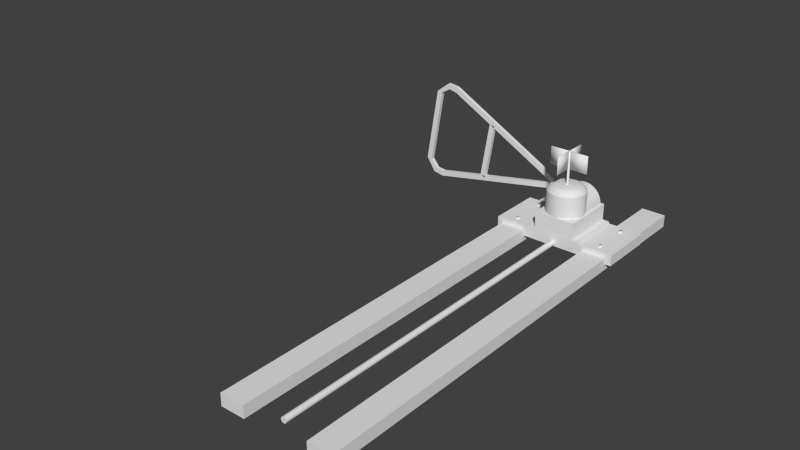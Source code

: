 # Source: Cannonball_Switch_1.blend  (saved by Blender 2.76.0; exported with 4.5.12 LTS)
import bpy
from mathutils import Matrix  # noqa: F401  (used for matrix-valued properties, if any)

bpy.ops.wm.read_factory_settings(use_empty=True)
scene = bpy.context.scene
scene.name = 'Scene'

# ---- collections
col_collection_1 = bpy.data.collections.new('Collection 1'); scene.collection.children.link(col_collection_1)

# ---- world
world_world = bpy.data.worlds.new('World'); scene.world = world_world
world_world.color = (0.05088, 0.05088, 0.05088)
world_world.use_sun_shadow = False
world_world.sun_shadow_jitter_overblur = 0.0
world_world.cycles.sampling_method = 'MANUAL'
world_world.cycles.sample_map_resolution = 256

# ---- meshes
me_cylinder = bpy.data.meshes.new('Cylinder')
me_cylinder.from_pydata([(-0.463, 0.22, 0.1075), (-0.463, 0.22, 0.1225), (-0.4481, 0.2125, 0.1075), (-0.4481, 0.2125, 0.1225), (-0.4481, 0.1675, 0.1075), (-0.4481, 0.1675, 0.1225), (-0.463, 0.16, 0.1075), (-0.463, 0.16, 0.1225), (-0.4779, 0.1675, 0.1075), (-0.4779, 0.1675, 0.1225), (-0.4779, 0.2125, 0.1075), (-0.4779, 0.2125, 0.1225), (0.463, 0.22, 0.1075), (0.463, 0.22, 0.1225), (0.4481, 0.2125, 0.1075), (0.4481, 0.2125, 0.1225), (0.4481, 0.1675, 0.1075), (0.4481, 0.1675, 0.1225), (0.463, 0.16, 0.1075), (0.463, 0.16, 0.1225), (0.4779, 0.1675, 0.1075), (0.4779, 0.1675, 0.1225), (0.4779, 0.2125, 0.1075), (0.4779, 0.2125, 0.1225), (-0.463, -0.22, 0.1075), (-0.463, -0.22, 0.1225), (-0.4481, -0.2125, 0.1075), (-0.4481, -0.2125, 0.1225), (-0.4481, -0.1675, 0.1075), (-0.4481, -0.1675, 0.1225), (-0.463, -0.16, 0.1075), (-0.463, -0.16, 0.1225), (-0.4779, -0.1675, 0.1075), (-0.4779, -0.1675, 0.1225), (-0.4779, -0.2125, 0.1075), (-0.4779, -0.2125, 0.1225), (0.463, -0.22, 0.1075), (0.463, -0.22, 0.1225), (0.4481, -0.2125, 0.1075), (0.4481, -0.2125, 0.1225), (0.4481, -0.1675, 0.1075), (0.4481, -0.1675, 0.1225), (0.463, -0.16, 0.1075), (0.463, -0.16, 0.1225), (0.4779, -0.1675, 0.1075), (0.4779, -0.1675, 0.1225), (0.4779, -0.2125, 0.1075), (0.4779, -0.2125, 0.1225)], [], [(0, 1, 3, 2), (2, 3, 5, 4), (4, 5, 7, 6), (6, 7, 9, 8), (3, 1, 11, 9, 7, 5), (10, 11, 1, 0), (8, 9, 11, 10), (12, 14, 15, 13), (14, 16, 17, 15), (16, 18, 19, 17), (18, 20, 21, 19), (15, 17, 19, 21, 23, 13), (22, 12, 13, 23), (20, 22, 23, 21), (24, 26, 27, 25), (26, 28, 29, 27), (28, 30, 31, 29), (30, 32, 33, 31), (27, 29, 31, 33, 35, 25), (34, 24, 25, 35), (32, 34, 35, 33), (36, 37, 39, 38), (38, 39, 41, 40), (40, 41, 43, 42), (42, 43, 45, 44), (39, 37, 47, 45, 43, 41), (46, 47, 37, 36), (44, 45, 47, 46)])
me_cylinder.polygons.foreach_set('use_smooth', [True] * 28)
_uv = me_cylinder.uv_layers.new(name='UVMap')
_uv.uv.foreach_set('vector', [0.0, 0.0, 1.0, 0.0, 1.0, 1.0, 0.0, 1.0, 0.0, 0.0, 1.0, 0.0, 1.0, 1.0, 0.0, 1.0, 0.0, 0.0, 1.0, 0.0, 1.0, 1.0, 0.0, 1.0, 0.0, 0.0, 1.0, 0.0, 1.0, 1.0, 0.0, 1.0, 0.5, 1.0, 0.933, 0.75, 0.933, 0.25, 0.5, 0.0, 0.06699, 0.25, 0.06699, 0.75, 0.0, 0.0, 1.0, 0.0, 1.0, 1.0, 0.0, 1.0, 0.0, 0.0, 1.0, 0.0, 1.0, 1.0, 0.0, 1.0, 0.0, 0.0, 0.0, 1.0, 1.0, 1.0, 1.0, 0.0, 0.0, 0.0, 0.0, 1.0, 1.0, 1.0, 1.0, 0.0, 0.0, 0.0, 0.0, 1.0, 1.0, 1.0, 1.0, 0.0, 0.0, 0.0, 0.0, 1.0, 1.0, 1.0, 1.0, 0.0, 0.5, 1.0, 0.06699, 0.75, 0.06699, 0.25, 0.5, 0.0, 0.933, 0.25, 0.933, 0.75, 0.0, 0.0, 0.0, 1.0, 1.0, 1.0, 1.0, 0.0, 0.0, 0.0, 0.0, 1.0, 1.0, 1.0, 1.0, 0.0, 0.0, 0.0, 0.0, 1.0, 1.0, 1.0, 1.0, 0.0, 0.0, 0.0, 0.0, 1.0, 1.0, 1.0, 1.0, 0.0, 0.0, 0.0, 0.0, 1.0, 1.0, 1.0, 1.0, 0.0, 0.0, 0.0, 0.0, 1.0, 1.0, 1.0, 1.0, 0.0, 0.5, 1.0, 0.06699, 0.75, 0.06699, 0.25, 0.5, 0.0, 0.933, 0.25, 0.933, 0.75, 0.0, 0.0, 0.0, 1.0, 1.0, 1.0, 1.0, 0.0, 0.0, 0.0, 0.0, 1.0, 1.0, 1.0, 1.0, 0.0, 0.0, 0.0, 1.0, 0.0, 1.0, 1.0, 0.0, 1.0, 0.0, 0.0, 1.0, 0.0, 1.0, 1.0, 0.0, 1.0, 0.0, 0.0, 1.0, 0.0, 1.0, 1.0, 0.0, 1.0, 0.0, 0.0, 1.0, 0.0, 1.0, 1.0, 0.0, 1.0, 0.5, 1.0, 0.933, 0.75, 0.933, 0.25, 0.5, 0.0, 0.06699, 0.25, 0.06699, 0.75, 0.0, 0.0, 1.0, 0.0, 1.0, 1.0, 0.0, 1.0, 0.0, 0.0, 1.0, 0.0, 1.0, 1.0, 0.0, 1.0])
me_cylinder.use_remesh_preserve_volume = False
me_cylinder.use_remesh_preserve_attributes = False
me_cylinder.use_mirror_vertex_groups = False
me_cylinder.update()
me_cube_001 = bpy.data.meshes.new('Cube.001')
me_cube_001.from_pydata([(0.3278, -4.0, -0.125), (0.3278, 0.875, -0.125), (0.5778, 0.875, -0.125), (0.5778, -4.0, -0.125), (0.3278, -4.0, 2.794e-08), (0.3278, 0.875, 2.794e-08), (0.5778, 0.875, 2.794e-08), (0.5778, -4.0, 2.794e-08), (-0.5816, -4.0, -0.125), (-0.5816, 0.875, -0.125), (-0.3316, 0.875, -0.125), (-0.3316, -4.0, -0.125), (-0.5816, -4.0, 2.794e-08), (-0.5816, 0.875, 2.794e-08), (-0.3316, 0.875, 2.794e-08), (-0.3316, -4.0, 2.794e-08)], [], [(4, 5, 1, 0), (5, 6, 2, 1), (6, 7, 3, 2), (7, 4, 0, 3), (7, 6, 5, 4), (12, 13, 9, 8), (13, 14, 10, 9), (14, 15, 11, 10), (15, 12, 8, 11), (15, 14, 13, 12)])
_uv = me_cube_001.uv_layers.new(name='UVMap')
_uv.uv.foreach_set('vector', [5.0, 0.1843, 0.0, 0.1843, 0.0, -0.003039, 5.0, -0.00304, 0.05128, 0.2, 5.96e-08, 0.2, 5.96e-08, 2.98e-08, 0.05128, -5.96e-08, 5.0, 0.3716, 0.0, 0.3716, 0.0, 0.1843, 5.0, 0.1843, 0.05128, 1.49e-07, 0.1026, 8.941e-08, 0.1026, 0.2, 0.05128, 0.2, 0.0, 0.3716, 5.0, 0.3716, 5.0, 0.7462, -2.98e-07, 0.7462, 5.0, 0.1843, 0.0, 0.1843, 0.0, -0.003039, 5.0, -0.00304, 0.05128, 0.2, 5.96e-08, 0.2, 5.96e-08, 2.98e-08, 0.05128, -5.96e-08, 5.0, 0.3716, 0.0, 0.3716, 0.0, 0.1843, 5.0, 0.1843, 0.05128, 1.49e-07, 0.1026, 8.941e-08, 0.1026, 0.2, 0.05128, 0.2, 0.0, 0.3716, 5.0, 0.3716, 5.0, 0.7462, -2.98e-07, 0.7462])
me_cube_001.use_remesh_preserve_volume = False
me_cube_001.use_remesh_preserve_attributes = False
me_cube_001.use_mirror_vertex_groups = False
me_cube_001.update()
me_cube_004 = bpy.data.meshes.new('Cube.004')
me_cube_004.from_pydata([(0.09418, 0.3443, -0.05817), (0.05219, 0.3443, -0.09725), (-0.1532, 0.3443, 0.1189), (-0.111, 0.3443, 0.1578), (0.09418, 0.3043, -0.05817), (0.05219, 0.3043, -0.09725), (-0.1532, 0.3043, 0.1189), (-0.111, 0.3043, 0.1578), (0.04745, 0.3567, -0.05731), (0.04745, 0.3389, -0.05731), (0.05486, 0.3567, -0.04962), (0.05486, 0.3389, -0.04962), (0.05467, 0.3567, -0.03895), (0.05467, 0.3389, -0.03895), (0.04699, 0.3567, -0.03153), (0.04699, 0.3389, -0.03153), (0.03631, 0.3567, -0.03173), (0.03631, 0.3389, -0.03173), (0.0289, 0.3567, -0.03941), (0.0289, 0.3389, -0.03941), (0.02909, 0.3567, -0.05009), (0.02909, 0.3389, -0.05009), (0.03677, 0.3567, -0.0575), (0.03677, 0.3389, -0.0575), (-0.03946, 0.3567, 0.03222), (-0.03946, 0.3389, 0.03222), (-0.03205, 0.3567, 0.03991), (-0.03205, 0.3389, 0.03991), (-0.03224, 0.3567, 0.05058), (-0.03224, 0.3389, 0.05058), (-0.03992, 0.3567, 0.058), (-0.03992, 0.3389, 0.058), (-0.0506, 0.3567, 0.05781), (-0.0506, 0.3389, 0.05781), (-0.05801, 0.3567, 0.05012), (-0.05801, 0.3389, 0.05012), (-0.05782, 0.3567, 0.03944), (-0.05782, 0.3389, 0.03944), (-0.05014, 0.3567, 0.03203), (-0.05014, 0.3389, 0.03203), (-0.8445, 0.2622, 0.8881), (-0.805, 0.2622, 0.8465), (-0.8445, 0.3022, 0.8881), (-0.805, 0.3022, 0.8465), (-0.8275, 0.3022, 1.554), (-0.7859, 0.3022, 1.594), (-0.8275, 0.2622, 1.554), (-0.7859, 0.2622, 1.594), (-0.8837, 0.3022, 1.619), (-0.8674, 0.3022, 1.674), (-0.8837, 0.2622, 1.619), (-0.8674, 0.2622, 1.674), (-0.9972, 0.3022, 1.63), (-1.037, 0.3022, 1.671), (-0.9972, 0.2622, 1.63), (-1.037, 0.2622, 1.671), (-1.062, 0.2622, 0.6815), (-1.023, 0.2622, 0.6399), (-1.062, 0.3022, 0.6815), (-1.023, 0.3022, 0.6399), (-0.1841, 0.3022, 0.2346), (-0.2256, 0.3022, 0.1951), (-0.627, 0.2622, 1.095), (-0.2256, 0.2622, 0.1951), (-0.5875, 0.2622, 1.053), (-0.627, 0.3022, 1.095), (-0.1841, 0.2622, 0.2346), (-0.5875, 0.3022, 1.053), (-1.511, 0.3022, 0.9051), (-1.552, 0.3022, 0.8656), (-1.511, 0.2622, 0.9051), (-1.552, 0.2622, 0.8656), (-1.573, 0.3022, 0.9646), (-1.628, 0.3022, 0.9512), (-1.573, 0.2622, 0.9646), (-1.628, 0.2622, 0.9512), (-1.577, 0.3022, 1.078), (-1.617, 0.3022, 1.12), (-1.577, 0.2622, 1.078), (-1.617, 0.2622, 1.12), (-1.287, 0.3022, 1.354), (-1.327, 0.3022, 1.396), (-1.287, 0.2622, 1.354), (-1.327, 0.2622, 1.396)], [], [(2, 5, 6), (3, 4, 0), (1, 4, 5), (1, 5, 2), (7, 4, 3), (0, 4, 1), (7, 5, 4), (7, 6, 5), (1, 3, 0), (1, 2, 3), (22, 20, 18, 16, 14, 12, 10, 8), (15, 13, 12, 14), (19, 17, 16, 18), (11, 9, 8, 10), (9, 23, 22, 8), (17, 15, 14, 16), (21, 19, 18, 20), (13, 11, 10, 12), (23, 21, 20, 22), (38, 36, 34, 32, 30, 28, 26, 24), (31, 29, 28, 30), (35, 33, 32, 34), (27, 25, 24, 26), (25, 39, 38, 24), (33, 31, 30, 32), (37, 35, 34, 36), (29, 27, 26, 28), (39, 37, 36, 38), (44, 46, 50, 48), (45, 44, 48, 49), (47, 45, 49, 51), (46, 47, 51, 50), (49, 48, 52, 53), (51, 49, 53, 55), (50, 51, 55, 54), (48, 50, 54, 52), (62, 65, 42, 40), (65, 67, 43, 42), (67, 64, 41, 43), (64, 62, 40, 41), (56, 58, 42, 40), (58, 59, 43, 42), (59, 57, 41, 43), (57, 56, 40, 41), (68, 70, 74, 72), (69, 68, 72, 73), (71, 69, 73, 75), (70, 71, 75, 74), (73, 72, 76, 77), (75, 73, 77, 79), (74, 75, 79, 78), (72, 74, 78, 76), (78, 79, 83, 82), (76, 78, 82, 80), (77, 76, 80, 81), (79, 77, 81, 83), (61, 6, 63), (60, 7, 3), (60, 2, 61), (2, 6, 61), (66, 7, 60), (6, 66, 63), (66, 6, 7), (2, 60, 3), (63, 66, 47, 46), (61, 63, 46, 44), (60, 61, 44, 45), (66, 60, 45, 47), (54, 55, 83, 82), (52, 54, 82, 80), (53, 52, 80, 81), (55, 53, 81, 83), (66, 63, 71, 70), (60, 66, 70, 68), (61, 60, 68, 69), (63, 61, 69, 71)])
_uv = me_cube_004.uv_layers.new(name='UVMap')
_uv.uv.foreach_set('vector', [0.1022, 0.6954, 0.02458, 0.9976, 0.04833, 0.6929, 0.2043, 0.3043, 0.1267, 0.00242, 0.1805, 0.0, 0.7478, 0.5941, 0.6938, 0.6528, 0.6938, 0.5941, 0.07842, 1.0, 0.02458, 0.9976, 0.1022, 0.6954, 0.1504, 0.3067, 0.1267, 0.00242, 0.2043, 0.3043, 0.7478, 0.6528, 0.6938, 0.6528, 0.7478, 0.5941, 0.2816, 0.6923, 0.359, 0.9965, 0.2816, 0.9971, 0.2816, 0.6923, 0.359, 0.6913, 0.359, 0.9965, 0.2816, 0.0006007, 0.2043, 0.3045, 0.2043, 0.0, 0.2816, 0.0006007, 0.2816, 0.3054, 0.2043, 0.3045, 0.574, 0.1932, 0.5884, 0.1932, 0.5986, 0.2009, 0.5986, 0.2119, 0.5884, 0.2196, 0.574, 0.2196, 0.5638, 0.2119, 0.5638, 0.2009, 0.383, 0.6366, 0.383, 0.6475, 0.359, 0.6475, 0.359, 0.6366, 0.8159, 0.1796, 0.8159, 0.1686, 0.84, 0.1686, 0.84, 0.1796, 0.7295, 0.2005, 0.7295, 0.2114, 0.7055, 0.2114, 0.7055, 0.2005, 0.7295, 0.2114, 0.7295, 0.2195, 0.7055, 0.2195, 0.7055, 0.2114, 0.8159, 0.1686, 0.8159, 0.1606, 0.84, 0.1606, 0.84, 0.1686, 0.6573, 0.2087, 0.6573, 0.2005, 0.6814, 0.2005, 0.6814, 0.2087, 0.383, 0.6475, 0.383, 0.6554, 0.359, 0.6554, 0.359, 0.6475, 0.6573, 0.2196, 0.6573, 0.2087, 0.6814, 0.2087, 0.6814, 0.2196, 0.6231, 0.2196, 0.6087, 0.2196, 0.5986, 0.2119, 0.5986, 0.2009, 0.6087, 0.1932, 0.6231, 0.1932, 0.6333, 0.2009, 0.6333, 0.2119, 0.4071, 0.6366, 0.4071, 0.6475, 0.383, 0.6475, 0.383, 0.6366, 0.7918, 0.1796, 0.7918, 0.1686, 0.8159, 0.1686, 0.8159, 0.1796, 0.7055, 0.2005, 0.7055, 0.2114, 0.6814, 0.2114, 0.6814, 0.2005, 0.7055, 0.2114, 0.7055, 0.2195, 0.6814, 0.2195, 0.6814, 0.2114, 0.7918, 0.1686, 0.7918, 0.1606, 0.8159, 0.1606, 0.8159, 0.1686, 0.6573, 0.2114, 0.6573, 0.2196, 0.6333, 0.2196, 0.6333, 0.2114, 0.4071, 0.6475, 0.4071, 0.6554, 0.383, 0.6554, 0.383, 0.6475, 0.6573, 0.2005, 0.6573, 0.2114, 0.6333, 0.2114, 0.6333, 0.2005, 0.05384, 0.5853, 0.0, 0.5829, 0.0, 0.5829, 0.05384, 0.5853, 0.2043, 0.4152, 0.2816, 0.4152, 0.2816, 0.4152, 0.2043, 0.4152, 0.1022, 0.4176, 0.156, 0.4152, 0.156, 0.4152, 0.1022, 0.4176, 0.359, 0.5841, 0.2816, 0.5841, 0.2816, 0.5841, 0.359, 0.5841, 0.2043, 0.4152, 0.2816, 0.4152, 0.2816, 0.4152, 0.2043, 0.4152, 0.1022, 0.4176, 0.156, 0.4152, 0.156, 0.4152, 0.1022, 0.4176, 0.359, 0.5841, 0.2816, 0.5841, 0.2816, 0.5841, 0.359, 0.5841, 0.05384, 0.5853, 0.0, 0.5829, 0.0, 0.5829, 0.05384, 0.5853, 0.1022, 0.4176, 0.156, 0.4152, 0.156, 0.4152, 0.1022, 0.4176, 0.2043, 0.4152, 0.2816, 0.4152, 0.2816, 0.4152, 0.2043, 0.4152, 0.05384, 0.5853, 0.0, 0.5829, 0.0, 0.5829, 0.05384, 0.5853, 0.359, 0.5841, 0.2816, 0.5841, 0.2816, 0.5841, 0.359, 0.5841, 0.1022, 0.4176, 0.156, 0.4152, 0.156, 0.4152, 0.1022, 0.4176, 0.2043, 0.4152, 0.2816, 0.4152, 0.2816, 0.4152, 0.2043, 0.4152, 0.05384, 0.5853, 0.0, 0.5829, 0.0, 0.5829, 0.05384, 0.5853, 0.359, 0.5841, 0.2816, 0.5841, 0.2816, 0.5841, 0.359, 0.5841, 0.05384, 0.5853, 0.0, 0.5829, 0.0, 0.5829, 0.05384, 0.5853, 0.2043, 0.4152, 0.2816, 0.4152, 0.2816, 0.4152, 0.2043, 0.4152, 0.1022, 0.4176, 0.156, 0.4152, 0.156, 0.4152, 0.1022, 0.4176, 0.359, 0.5841, 0.2816, 0.5841, 0.2816, 0.5841, 0.359, 0.5841, 0.2043, 0.4152, 0.2816, 0.4152, 0.2816, 0.4152, 0.2043, 0.4152, 0.1022, 0.4176, 0.156, 0.4152, 0.156, 0.4152, 0.1022, 0.4176, 0.359, 0.5841, 0.2816, 0.5841, 0.2816, 0.5841, 0.359, 0.5841, 0.05384, 0.5853, 0.0, 0.5829, 0.0, 0.5829, 0.05384, 0.5853, 0.359, 0.5841, 0.2816, 0.5841, 0.2816, 0.5841, 0.359, 0.5841, 0.05384, 0.5853, 0.0, 0.5829, 0.0, 0.5829, 0.05384, 0.5853, 0.2043, 0.4152, 0.2816, 0.4152, 0.2816, 0.4152, 0.2043, 0.4152, 0.1022, 0.4176, 0.156, 0.4152, 0.156, 0.4152, 0.1022, 0.4176, 0.05384, 0.5853, 0.04833, 0.6929, 0.0, 0.5829, 0.156, 0.4152, 0.1504, 0.3067, 0.2043, 0.3043, 0.2043, 0.4152, 0.2816, 0.3054, 0.2816, 0.4152, 0.1022, 0.6954, 0.04833, 0.6929, 0.05384, 0.5853, 0.1022, 0.4176, 0.1504, 0.3067, 0.156, 0.4152, 0.359, 0.6913, 0.2816, 0.5841, 0.359, 0.5841, 0.2816, 0.5841, 0.359, 0.6913, 0.2816, 0.6923, 0.2816, 0.3054, 0.2043, 0.4152, 0.2043, 0.3045, 0.359, 0.5841, 0.2816, 0.5841, 0.2816, 0.5841, 0.359, 0.5841, 0.05384, 0.5853, 0.0, 0.5829, 0.0, 0.5829, 0.05384, 0.5853, 0.2043, 0.4152, 0.2816, 0.4152, 0.2816, 0.4152, 0.2043, 0.4152, 0.1022, 0.4176, 0.156, 0.4152, 0.156, 0.4152, 0.1022, 0.4176, 0.359, 0.5841, 0.2816, 0.5841, 0.2816, 0.5841, 0.359, 0.5841, 0.05384, 0.5853, 0.0, 0.5829, 0.0, 0.5829, 0.05384, 0.5853, 0.2043, 0.4152, 0.2816, 0.4152, 0.2816, 0.4152, 0.2043, 0.4152, 0.1022, 0.4176, 0.156, 0.4152, 0.156, 0.4152, 0.1022, 0.4176, 0.359, 0.5841, 0.2816, 0.5841, 0.2816, 0.5841, 0.359, 0.5841, 0.05384, 0.5853, 0.0, 0.5829, 0.0, 0.5829, 0.05384, 0.5853, 0.2043, 0.4152, 0.2816, 0.4152, 0.2816, 0.4152, 0.2043, 0.4152, 0.1022, 0.4176, 0.156, 0.4152, 0.156, 0.4152, 0.1022, 0.4176])
_ca = me_cube_004.color_attributes.new('Col', 'BYTE_COLOR', 'CORNER')
_ca.data.foreach_set('color', [1.0, 1.0, 1.0, 1.0, 1.0, 1.0, 1.0, 1.0, 1.0, 1.0, 1.0, 1.0, 1.0, 1.0, 1.0, 1.0, 1.0, 1.0, 1.0, 1.0, 1.0, 1.0, 1.0, 1.0, 1.0, 1.0, 1.0, 1.0, 1.0, 1.0, 1.0, 1.0, 1.0, 1.0, 1.0, 1.0, 1.0, 1.0, 1.0, 1.0, 1.0, 1.0, 1.0, 1.0, 1.0, 1.0, 1.0, 1.0, 1.0, 1.0, 1.0, 1.0, 1.0, 1.0, 1.0, 1.0, 1.0, 1.0, 1.0, 1.0, 1.0, 1.0, 1.0, 1.0, 1.0, 1.0, 1.0, 1.0, 1.0, 1.0, 1.0, 1.0, 1.0, 1.0, 1.0, 1.0, 1.0, 1.0, 1.0, 1.0, 1.0, 1.0, 1.0, 1.0, 1.0, 1.0, 1.0, 1.0, 1.0, 1.0, 1.0, 1.0, 1.0, 1.0, 1.0, 1.0, 1.0, 1.0, 1.0, 1.0, 1.0, 1.0, 1.0, 1.0, 1.0, 1.0, 1.0, 1.0, 1.0, 1.0, 1.0, 1.0, 1.0, 1.0, 1.0, 1.0, 1.0, 1.0, 1.0, 1.0, 1.0, 1.0, 1.0, 1.0, 1.0, 1.0, 1.0, 1.0, 1.0, 1.0, 1.0, 1.0, 1.0, 1.0, 1.0, 1.0, 1.0, 1.0, 1.0, 1.0, 1.0, 1.0, 1.0, 1.0, 1.0, 1.0, 1.0, 1.0, 1.0, 1.0, 1.0, 1.0, 1.0, 1.0, 1.0, 1.0, 1.0, 1.0, 1.0, 1.0, 1.0, 1.0, 1.0, 1.0, 1.0, 1.0, 1.0, 1.0, 1.0, 1.0, 1.0, 1.0, 1.0, 1.0, 1.0, 1.0, 1.0, 1.0, 1.0, 1.0, 1.0, 1.0, 1.0, 1.0, 1.0, 1.0, 1.0, 1.0, 1.0, 1.0, 1.0, 1.0, 1.0, 1.0, 1.0, 1.0, 1.0, 1.0, 1.0, 1.0, 1.0, 1.0, 1.0, 1.0, 1.0, 1.0, 1.0, 1.0, 1.0, 1.0, 1.0, 1.0, 1.0, 1.0, 1.0, 1.0, 1.0, 1.0, 1.0, 1.0, 1.0, 1.0, 1.0, 1.0, 1.0, 1.0, 1.0, 1.0, 1.0, 1.0, 1.0, 1.0, 1.0, 1.0, 1.0, 1.0, 1.0, 1.0, 1.0, 1.0, 1.0, 1.0, 1.0, 1.0, 1.0, 1.0, 1.0, 1.0, 1.0, 1.0, 1.0, 1.0, 1.0, 1.0, 1.0, 1.0, 1.0, 1.0, 1.0, 1.0, 1.0, 1.0, 1.0, 1.0, 1.0, 1.0, 1.0, 1.0, 1.0, 1.0, 1.0, 1.0, 1.0, 1.0, 1.0, 1.0, 1.0, 1.0, 1.0, 1.0, 1.0, 1.0, 1.0, 1.0, 1.0, 1.0, 1.0, 1.0, 1.0, 1.0, 1.0, 1.0, 1.0, 1.0, 1.0, 1.0, 1.0, 1.0, 1.0, 1.0, 1.0, 1.0, 1.0, 1.0, 1.0, 1.0, 1.0, 1.0, 1.0, 1.0, 1.0, 1.0, 1.0, 1.0, 1.0, 1.0, 1.0, 1.0, 1.0, 1.0, 1.0, 1.0, 1.0, 1.0, 1.0, 1.0, 1.0, 1.0, 1.0, 1.0, 1.0, 1.0, 1.0, 1.0, 1.0, 1.0, 1.0, 1.0, 1.0, 1.0, 1.0, 1.0, 1.0, 1.0, 1.0, 1.0, 1.0, 1.0, 1.0, 1.0, 1.0, 1.0, 1.0, 1.0, 1.0, 1.0, 1.0, 1.0, 1.0, 1.0, 1.0, 1.0, 1.0, 1.0, 1.0, 1.0, 1.0, 1.0, 1.0, 1.0, 1.0, 1.0, 1.0, 1.0, 1.0, 1.0, 1.0, 1.0, 1.0, 1.0, 1.0, 1.0, 1.0, 1.0, 1.0, 1.0, 1.0, 1.0, 1.0, 1.0, 1.0, 1.0, 1.0, 1.0, 1.0, 1.0, 1.0, 1.0, 1.0, 1.0, 1.0, 1.0, 1.0, 1.0, 1.0, 1.0, 1.0, 1.0, 1.0, 1.0, 1.0, 1.0, 1.0, 1.0, 1.0, 1.0, 1.0, 1.0, 1.0, 1.0, 1.0, 1.0, 1.0, 1.0, 1.0, 1.0, 1.0, 1.0, 1.0, 1.0, 1.0, 1.0, 1.0, 1.0, 1.0, 1.0, 1.0, 1.0, 1.0, 1.0, 1.0, 1.0, 1.0, 1.0, 1.0, 1.0, 1.0, 1.0, 1.0, 1.0, 1.0, 1.0, 1.0, 1.0, 1.0, 1.0, 1.0, 1.0, 1.0, 1.0, 1.0, 1.0, 1.0, 1.0, 1.0, 1.0, 1.0, 1.0, 1.0, 1.0, 1.0, 1.0, 1.0, 1.0, 1.0, 1.0, 1.0, 1.0, 1.0, 1.0, 1.0, 1.0, 1.0, 1.0, 1.0, 1.0, 1.0, 1.0, 1.0, 1.0, 1.0, 1.0, 1.0, 1.0, 1.0, 1.0, 1.0, 1.0, 1.0, 1.0, 1.0, 1.0, 1.0, 1.0, 1.0, 1.0, 1.0, 1.0, 1.0, 1.0, 1.0, 1.0, 1.0, 1.0, 1.0, 1.0, 1.0, 1.0, 1.0, 1.0, 1.0, 1.0, 1.0, 1.0, 1.0, 1.0, 1.0, 1.0, 1.0, 1.0, 1.0, 1.0, 1.0, 1.0, 1.0, 1.0, 1.0, 1.0, 1.0, 1.0, 1.0, 1.0, 1.0, 1.0, 1.0, 1.0, 1.0, 1.0, 1.0, 1.0, 1.0, 1.0, 1.0, 1.0, 1.0, 1.0, 1.0, 1.0, 1.0, 1.0, 1.0, 1.0, 1.0, 1.0, 1.0, 1.0, 1.0, 1.0, 1.0, 1.0, 1.0, 1.0, 1.0, 1.0, 1.0, 1.0, 1.0, 1.0, 1.0, 1.0, 1.0, 1.0, 1.0, 1.0, 1.0, 1.0, 1.0, 1.0, 1.0, 1.0, 1.0, 1.0, 1.0, 1.0, 1.0, 1.0, 1.0, 1.0, 1.0, 1.0, 1.0, 1.0, 1.0, 1.0, 1.0, 1.0, 1.0, 1.0, 1.0, 1.0, 1.0, 1.0, 1.0, 1.0, 1.0, 1.0, 1.0, 1.0, 1.0, 1.0, 1.0, 1.0, 1.0, 1.0, 1.0, 1.0, 1.0, 1.0, 1.0, 1.0, 1.0, 1.0, 1.0, 1.0, 1.0, 1.0, 1.0, 1.0, 1.0, 1.0, 1.0, 1.0, 1.0, 1.0, 1.0, 1.0, 1.0, 1.0, 1.0, 1.0, 1.0, 1.0, 1.0, 1.0, 1.0, 1.0, 1.0, 1.0, 1.0, 1.0, 1.0, 1.0, 1.0, 1.0, 1.0, 1.0, 1.0, 1.0, 1.0, 1.0, 1.0, 1.0, 1.0, 1.0, 1.0, 1.0, 1.0, 1.0, 1.0, 1.0, 1.0, 1.0, 1.0, 1.0, 1.0, 1.0, 1.0, 1.0, 1.0, 1.0, 1.0, 1.0, 1.0, 1.0, 1.0, 1.0, 1.0, 1.0, 1.0, 1.0, 1.0, 1.0, 1.0, 1.0, 1.0, 1.0, 1.0, 1.0, 1.0, 1.0, 1.0, 1.0, 1.0, 1.0, 1.0, 1.0, 1.0, 1.0, 1.0, 1.0, 1.0, 1.0, 1.0, 1.0, 1.0, 1.0, 1.0, 1.0, 1.0, 1.0, 1.0, 1.0, 1.0, 1.0, 1.0, 1.0, 1.0, 1.0, 1.0, 1.0, 1.0, 1.0, 1.0, 1.0, 1.0, 1.0, 1.0, 1.0, 1.0, 1.0, 1.0, 1.0, 1.0, 1.0, 1.0, 1.0, 1.0, 1.0, 1.0, 1.0, 1.0, 1.0, 1.0, 1.0, 1.0, 1.0, 1.0, 1.0, 1.0, 1.0, 1.0, 1.0, 1.0, 1.0, 1.0, 1.0, 1.0, 1.0, 1.0, 1.0, 1.0, 1.0, 1.0, 1.0, 1.0, 1.0, 1.0, 1.0, 1.0, 1.0, 1.0, 1.0, 1.0, 1.0, 1.0, 1.0, 1.0, 1.0, 1.0, 1.0, 1.0, 1.0, 1.0, 1.0, 1.0, 1.0, 1.0, 1.0, 1.0, 1.0, 1.0, 1.0, 1.0, 1.0, 1.0, 1.0, 1.0, 1.0, 1.0, 1.0, 1.0, 1.0, 1.0, 1.0, 1.0, 1.0, 1.0, 1.0, 1.0, 1.0, 1.0, 1.0, 1.0, 1.0, 1.0, 1.0, 1.0, 1.0, 1.0, 1.0, 1.0, 1.0, 1.0, 1.0, 1.0, 1.0, 1.0, 1.0, 1.0, 1.0, 1.0, 1.0, 1.0, 1.0, 1.0, 1.0, 1.0, 1.0, 1.0, 1.0, 1.0, 1.0, 1.0, 1.0, 1.0, 1.0, 1.0, 1.0, 1.0, 1.0, 1.0, 1.0, 1.0, 1.0, 1.0, 1.0, 1.0, 1.0, 1.0, 1.0, 1.0, 1.0, 1.0, 1.0, 1.0, 1.0, 1.0, 1.0, 1.0, 1.0, 1.0, 1.0, 1.0, 1.0, 1.0, 1.0, 1.0, 1.0, 1.0, 1.0, 1.0, 1.0, 1.0, 1.0, 1.0, 1.0, 1.0, 1.0, 1.0, 1.0, 1.0, 1.0, 1.0, 1.0, 1.0, 1.0, 1.0, 1.0, 1.0, 1.0, 1.0, 1.0, 1.0, 1.0, 1.0, 1.0, 1.0, 1.0, 1.0, 1.0, 1.0, 1.0, 1.0, 1.0, 1.0, 1.0, 1.0, 1.0, 1.0, 1.0, 1.0, 1.0, 1.0, 1.0, 1.0, 1.0, 1.0, 1.0, 1.0, 1.0, 1.0, 1.0, 1.0, 1.0, 1.0, 1.0, 1.0, 1.0, 1.0, 1.0, 1.0, 1.0, 1.0, 1.0, 1.0, 1.0, 1.0, 1.0, 1.0, 1.0, 1.0, 1.0, 1.0, 1.0, 1.0, 1.0, 1.0, 1.0, 1.0, 1.0, 1.0, 1.0, 1.0, 1.0, 1.0, 1.0, 1.0, 1.0, 1.0, 1.0, 1.0, 1.0, 1.0, 1.0, 1.0, 1.0, 1.0, 1.0, 1.0, 1.0, 1.0, 1.0, 1.0, 1.0, 1.0, 1.0, 1.0, 1.0, 1.0, 1.0, 1.0, 1.0, 1.0, 1.0, 1.0, 1.0, 1.0, 1.0, 1.0, 1.0, 1.0, 1.0, 1.0, 1.0, 1.0, 1.0, 1.0, 1.0, 1.0, 1.0, 1.0, 1.0, 1.0, 1.0, 1.0, 1.0, 1.0, 1.0, 1.0, 1.0, 1.0, 1.0, 1.0, 1.0, 1.0, 1.0, 1.0, 1.0, 1.0, 1.0, 1.0, 1.0, 1.0, 1.0, 1.0, 1.0, 1.0, 1.0, 1.0, 1.0, 1.0, 1.0, 1.0, 1.0, 1.0, 1.0, 1.0, 1.0, 1.0, 1.0, 1.0, 1.0, 1.0, 1.0, 1.0, 1.0, 1.0, 1.0, 1.0, 1.0, 1.0, 1.0, 1.0, 1.0, 1.0, 1.0, 1.0, 1.0, 1.0, 1.0, 1.0, 1.0, 1.0, 1.0, 1.0, 1.0, 1.0, 1.0, 1.0, 1.0, 1.0, 1.0, 1.0, 1.0, 1.0, 1.0, 1.0, 1.0, 1.0, 1.0, 1.0, 1.0, 1.0, 1.0, 1.0, 1.0, 1.0, 1.0, 1.0, 1.0, 1.0, 1.0, 1.0, 1.0, 1.0, 1.0, 1.0, 1.0, 1.0, 1.0, 1.0, 1.0, 1.0, 1.0, 1.0, 1.0, 1.0, 1.0, 1.0, 1.0, 1.0, 1.0, 1.0, 1.0, 1.0, 1.0, 1.0, 1.0, 1.0, 1.0, 1.0, 1.0, 1.0, 1.0, 1.0, 1.0, 1.0, 1.0, 1.0, 1.0, 1.0, 1.0, 1.0, 1.0, 1.0, 1.0, 1.0, 1.0, 1.0, 1.0, 1.0, 1.0, 1.0, 1.0, 1.0, 1.0])
me_cube_004.use_remesh_preserve_volume = False
me_cube_004.use_remesh_preserve_attributes = False
me_cube_004.use_mirror_vertex_groups = False
me_cube_004.update()
me_cube_005 = bpy.data.meshes.new('Cube.005')
me_cube_005.from_pydata([(2.358e-08, 0.09668, 0.5034), (2.358e-08, 0.09668, 0.9253), (0.004709, 0.09574, 0.5034), (0.004709, 0.09574, 0.9253), (0.008701, 0.09308, 0.5034), (0.01137, 0.08908, 0.5034), (0.0123, 0.08438, 0.5034), (0.01137, 0.07967, 0.5034), (0.01137, 0.07967, 0.9253), (0.008701, 0.07567, 0.5034), (0.004709, 0.07301, 0.5034), (2.544e-08, 0.07207, 0.5034), (-0.004709, 0.07301, 0.5034), (-0.008701, 0.07567, 0.5034), (-0.008701, 0.07567, 0.9253), (-0.01137, 0.07967, 0.5034), (-0.0123, 0.08438, 0.5034), (-0.0123, 0.08438, 0.9253), (-0.01137, 0.08908, 0.5034), (-0.01137, 0.08908, 0.9253), (-0.008701, 0.09308, 0.5034), (-0.004709, 0.09574, 0.5034), (4.233e-08, 0.072, 0.9225), (-2.54e-08, 0.072, 0.7388), (-0.01181, 0.08381, 0.9225), (-0.2001, 0.08381, 0.7388), (0.2001, 0.08381, 0.7388), (0.005625, 0.072, 0.9225), (0.005625, -0.1163, 0.7388), (0.008701, 0.09308, 0.9253), (0.01137, 0.08908, 0.9253), (0.0123, 0.08438, 0.9253), (0.008701, 0.07567, 0.9253), (0.004709, 0.07301, 0.9253), (3.955e-08, -0.1163, 0.9225), (2.544e-08, 0.07207, 0.9253), (-2.817e-08, -0.1163, 0.7388), (-0.004709, 0.07301, 0.9253), (-0.01137, 0.07967, 0.9253), (-0.008701, 0.09308, 0.9253), (-0.004709, 0.09574, 0.9253), (2.817e-08, 0.2839, 0.9225), (2.54e-08, 0.09562, 0.9225), (-3.955e-08, 0.2839, 0.7388), (-4.233e-08, 0.09562, 0.7388), (-0.2001, 0.08381, 0.9225), (-0.01181, 0.08381, 0.7388), (0.2001, 0.08381, 0.9225), (0.01181, 0.08381, 0.9225), (0.01181, 0.08381, 0.7388), (0.005625, -0.1163, 0.9225), (0.005625, 0.072, 0.7388), (0.005625, 0.2839, 0.9225), (0.005625, 0.09562, 0.9225), (0.005625, 0.2839, 0.7388), (0.005625, 0.09562, 0.7388), (-0.01181, 0.08944, 0.9225), (-0.2001, 0.08944, 0.9225), (-0.01181, 0.08944, 0.7388), (-0.2001, 0.08944, 0.7388), (0.2001, 0.08944, 0.9225), (0.01181, 0.08944, 0.9225), (0.2001, 0.08944, 0.7388), (0.01181, 0.08944, 0.7388)], [], [(0, 1, 3, 2), (16, 17, 19, 18), (21, 40, 1, 0), (2, 3, 29, 4), (4, 29, 30, 5), (5, 30, 31, 6), (6, 31, 8, 7), (7, 8, 32, 9), (9, 32, 33, 10), (10, 33, 35, 11), (11, 35, 37, 12), (12, 37, 14, 13), (13, 14, 38, 15), (15, 38, 17, 16), (34, 22, 23, 36), (18, 19, 39, 20), (3, 1, 40, 39, 19, 17, 38, 14, 37, 35, 33, 32, 8, 31, 30, 29), (20, 39, 40, 21), (42, 41, 43, 44), (45, 25, 46, 24), (48, 49, 26, 47), (50, 28, 51, 27), (53, 55, 54, 52), (41, 52, 54, 43), (44, 55, 53, 42), (43, 54, 55, 44), (42, 53, 52, 41), (22, 27, 51, 23), (36, 28, 50, 34), (23, 51, 28, 36), (34, 50, 27, 22), (57, 56, 58, 59), (61, 60, 62, 63), (47, 26, 62, 60), (49, 48, 61, 63), (26, 49, 63, 62), (48, 47, 60, 61), (24, 46, 58, 56), (25, 45, 57, 59), (46, 25, 59, 58), (45, 24, 56, 57)])
me_cube_005.polygons.foreach_set('use_smooth', [True] * 41)
_uv = me_cube_005.uv_layers.new(name='UVMap')
_uv.uv.foreach_set('vector', [0.9584, 5.937e-08, 0.9584, 0.747, 0.9508, 0.747, 0.9508, 0.0, 0.9024, 0.747, 0.9024, 0.0, 0.91, 0.0, 0.91, 0.747, 0.9659, 0.0, 0.9659, 0.747, 0.9584, 0.747, 0.9584, 5.937e-08, 0.9508, 0.0, 0.9508, 0.747, 0.9445, 0.747, 0.9445, 5.937e-08, 0.9445, 0.0, 0.9445, 0.747, 0.938, 0.747, 0.938, 0.0, 0.938, 0.0, 0.938, 0.747, 0.9304, 0.747, 0.9304, 0.0, 0.9304, 0.0, 0.9304, 0.747, 0.9229, 0.747, 0.9229, 0.0, 0.9229, 0.0, 0.9229, 0.747, 0.9164, 0.747, 0.9164, 0.0, 0.9722, 0.747, 0.9722, 0.0, 0.9786, 0.0, 0.9786, 0.747, 0.9786, 0.747, 0.9786, 0.0, 0.9861, 0.0, 0.9861, 0.747, 0.9861, 0.747, 0.9861, 0.0, 0.9936, 0.0, 0.9936, 0.747, 0.9936, 0.747, 0.9936, 0.0, 1.0, 0.0, 1.0, 0.747, 0.8884, 0.747, 0.8884, 0.0, 0.8948, 0.0, 0.8948, 0.747, 0.8948, 0.747, 0.8948, 0.0, 0.9024, 0.0, 0.9024, 0.747, 0.0, 5.937e-08, 0.0, 0.3333, 0.2961, 0.3333, 0.2961, 0.0, 0.91, 0.747, 0.91, 0.0, 0.9164, 0.0, 0.9164, 0.747, 0.4488, 0.6699, 0.4559, 0.6667, 0.4635, 0.6667, 0.4706, 0.67, 0.476, 0.676, 0.479, 0.6839, 0.479, 0.6924, 0.476, 0.7002, 0.4706, 0.7062, 0.4635, 0.7094, 0.4559, 0.7094, 0.4488, 0.7061, 0.4434, 0.7001, 0.4405, 0.6922, 0.4405, 0.6837, 0.4434, 0.6759, 0.9722, 5.937e-08, 0.9722, 0.747, 0.9659, 0.747, 0.9659, 0.0, 0.5923, 0.3333, 0.5923, 0.0, 0.2961, 5.937e-08, 0.2961, 0.3333, 0.8884, 0.6634, 0.5923, 0.6634, 0.5923, 0.3333, 0.8884, 0.3333, 0.8884, 0.33, 0.5923, 0.33, 0.5923, 5.937e-08, 0.8884, 0.0, 0.0, 0.6667, 0.2961, 0.6667, 0.2961, 0.3333, 0.0, 0.3333, 0.2961, 0.6667, 0.5923, 0.6667, 0.5923, 0.3333, 0.2961, 0.3333, 0.4315, 0.6667, 0.4225, 0.6667, 0.4225, 0.992, 0.4315, 0.992, 0.4045, 0.992, 0.4135, 0.992, 0.4135, 0.6667, 0.4045, 0.6667, 0.3503, 1.0, 0.3593, 1.0, 0.3593, 0.6667, 0.3503, 0.6667, 0.3324, 1.0, 0.3414, 1.0, 0.3414, 0.6667, 0.3324, 0.6667, 0.4405, 0.6667, 0.4315, 0.6667, 0.4315, 0.992, 0.4405, 0.992, 0.4135, 0.992, 0.4225, 0.992, 0.4225, 0.6667, 0.4135, 0.6667, 0.3593, 1.0, 0.3683, 1.0, 0.3683, 0.6667, 0.3593, 0.6667, 0.3414, 1.0, 0.3503, 1.0, 0.3503, 0.6667, 0.3414, 0.6667, 0.5923, 0.9934, 0.5923, 0.6634, 0.8884, 0.6634, 0.8884, 0.9934, 0.2961, 0.6667, 0.2961, 0.9967, 0.0, 0.9967, 0.0, 0.6667, 0.3774, 0.992, 0.3774, 0.6667, 0.3864, 0.6667, 0.3864, 0.992, 0.4045, 0.6667, 0.4045, 0.992, 0.3955, 0.992, 0.3955, 0.6667, 0.3052, 0.6667, 0.3052, 0.9967, 0.2961, 0.9967, 0.2961, 0.6667, 0.3143, 0.9967, 0.3143, 0.6667, 0.3233, 0.6667, 0.3233, 0.9967, 0.3683, 0.992, 0.3683, 0.6667, 0.3774, 0.6667, 0.3774, 0.992, 0.3955, 0.6667, 0.3955, 0.992, 0.3864, 0.992, 0.3864, 0.6667, 0.3143, 0.6667, 0.3143, 0.9967, 0.3052, 0.9967, 0.3052, 0.6667, 0.3233, 0.9967, 0.3233, 0.6667, 0.3324, 0.6667, 0.3324, 0.9967])
me_cube_005.use_remesh_preserve_volume = False
me_cube_005.use_remesh_preserve_attributes = False
me_cube_005.use_mirror_vertex_groups = False
me_cube_005.update()
me_cube_002 = bpy.data.meshes.new('Cube.002')
me_cube_002.from_pydata([(-3.775e-07, 3.906, 0.06328), (0.0, 0.2812, 0.06328), (0.0113, 3.906, 0.06103), (0.0113, 0.2812, 0.06103), (0.02088, 3.906, 0.05463), (0.02088, 0.2812, 0.05463), (0.02728, 3.906, 0.04505), (0.02728, 0.2812, 0.04505), (0.02953, 3.906, 0.03375), (0.02953, 0.2812, 0.03375), (0.02728, 3.906, 0.02245), (0.02728, 0.2812, 0.02245), (0.02088, 3.906, 0.01287), (0.02088, 0.2812, 0.01287), (0.0113, 3.906, 0.006467), (0.0113, 0.2812, 0.006467), (-3.73e-07, 3.906, 0.004219), (4.459e-09, 0.2812, 0.004219), (-0.0113, 3.906, 0.006467), (-0.0113, 0.2812, 0.006467), (-0.02088, 3.906, 0.01287), (-0.02088, 0.2812, 0.01287), (-0.02728, 3.906, 0.02245), (-0.02728, 0.2812, 0.02245), (-0.02953, 3.906, 0.03375), (-0.02953, 0.2812, 0.03375), (-0.02728, 3.906, 0.04505), (-0.02728, 0.2812, 0.04505), (-0.02088, 3.906, 0.05463), (-0.02088, 0.2812, 0.05463), (-0.0113, 3.906, 0.06103), (-0.0113, 0.2812, 0.06103), (-0.6377, -0.2812, 8.382e-09), (-0.6377, 0.2822, 8.382e-09), (-0.6377, -0.2812, 0.1104), (-0.6377, 0.2822, 0.1104), (-0.2816, 0.2822, 0.1104), (-0.2816, -0.2812, 0.1104), (0.2815, -0.2812, 8.382e-09), (0.2815, 0.2822, 8.382e-09), (0.6379, 0.2822, 8.382e-09), (0.6379, -0.2812, 8.382e-09), (0.2815, -0.2812, 0.1104), (0.2815, 0.2822, 0.1104), (0.6379, 0.2822, 0.1104), (0.6379, -0.2812, 0.1104), (-0.2816, -0.2812, 8.382e-09), (-0.2816, 0.2822, 8.382e-09), (-0.2816, -0.2812, 0.1313), (-0.2816, 0.2822, 0.1313), (0.2815, 0.2822, 0.1313), (0.2815, -0.2812, 0.1313), (-0.2109, -0.2812, 0.1312), (-0.2109, 0.2812, 0.1312), (0.2109, 0.2812, 0.1312), (0.2109, -0.2812, 0.1312), (-0.2109, -0.2812, 0.3), (-0.2109, 0.2812, 0.3), (0.2109, 0.2812, 0.3), (0.2109, -0.2812, 0.3), (1.27e-09, 0.08437, 0.4856), (1.27e-09, -0.2531, 0.4856), (0.03621, 0.08437, 0.4821), (0.03621, -0.2531, 0.4821), (0.07104, 0.08437, 0.4715), (0.07104, -0.2531, 0.4715), (0.1031, 0.08437, 0.4543), (0.1031, -0.2531, 0.4543), (0.1313, 0.08437, 0.4313), (0.1313, -0.2531, 0.4313), (0.1543, 0.08437, 0.4031), (0.1543, -0.2531, 0.4031), (0.1715, 0.08437, 0.371), (0.1715, -0.2531, 0.371), (0.1821, 0.08437, 0.3362), (0.1821, -0.2531, 0.3362), (0.1856, 0.08437, 0.3), (0.1856, -0.2531, 0.3), (-0.1856, 0.08437, 0.3), (-0.1856, -0.2531, 0.3), (-0.1821, 0.08437, 0.3362), (-0.1821, -0.2531, 0.3362), (-0.1715, 0.08437, 0.371), (-0.1715, -0.2531, 0.371), (-0.1543, 0.08437, 0.4031), (-0.1543, -0.2531, 0.4031), (-0.1313, 0.08437, 0.4313), (-0.1313, -0.2531, 0.4313), (-0.1031, 0.08437, 0.4543), (-0.1031, -0.2531, 0.4543), (-0.07104, 0.08437, 0.4715), (-0.07104, -0.2531, 0.4715), (-0.03621, 0.08437, 0.4821), (-0.03621, -0.2531, 0.4821), (0.0, 0.2812, 0.3), (0.0, 0.2812, 0.525), (0.07534, 0.2663, 0.3), (0.07534, 0.2663, 0.525), (0.1392, 0.2236, 0.3), (0.1392, 0.2236, 0.525), (0.1819, 0.1597, 0.3), (0.1819, 0.1597, 0.525), (0.1969, 0.08437, 0.3), (0.1969, 0.08437, 0.525), (0.1819, 0.009034, 0.3), (0.1819, 0.009034, 0.525), (0.1392, -0.05484, 0.3), (0.1392, -0.05484, 0.525), (0.07534, -0.09751, 0.3), (0.07534, -0.09751, 0.525), (2.973e-08, -0.1125, 0.3), (2.973e-08, -0.1125, 0.525), (-0.07534, -0.09751, 0.3), (-0.07534, -0.09751, 0.525), (-0.1392, -0.05484, 0.3), (-0.1392, -0.05484, 0.525), (-0.1819, 0.009034, 0.3), (-0.1819, 0.009034, 0.525), (-0.1969, 0.08438, 0.3), (-0.1969, 0.08438, 0.525), (-0.1819, 0.1597, 0.3), (-0.1819, 0.1597, 0.525), (-0.1392, 0.2236, 0.3), (-0.1392, 0.2236, 0.525), (-0.07534, 0.2663, 0.3), (-0.07534, 0.2663, 0.525), (4.552e-09, 0.2616, 0.5531), (0.06781, 0.2481, 0.5531), (0.1253, 0.2097, 0.5531), (0.1637, 0.1522, 0.5531), (0.1772, 0.08437, 0.5531), (0.1637, 0.01657, 0.5531), (0.1253, -0.04092, 0.5531), (0.06781, -0.07932, 0.5531), (3.131e-08, -0.09281, 0.5531), (-0.06781, -0.07932, 0.5531), (-0.1253, -0.04092, 0.5531), (-0.1637, 0.01657, 0.5531), (-0.1772, 0.08438, 0.5531), (-0.1637, 0.1522, 0.5531), (-0.1253, 0.2097, 0.5531), (-0.06781, 0.2481, 0.5531), (7.313e-09, 0.2419, 0.57), (0.06027, 0.2299, 0.57), (0.1114, 0.1957, 0.57), (0.1455, 0.1446, 0.57), (0.1575, 0.08437, 0.57), (0.1455, 0.0241, 0.57), (0.1114, -0.02699, 0.57), (0.06027, -0.06114, 0.57), (3.109e-08, -0.07312, 0.57), (-0.06027, -0.06114, 0.57), (-0.1114, -0.02699, 0.57), (-0.1455, 0.0241, 0.57), (-0.1575, 0.08438, 0.57), (-0.1455, 0.1446, 0.57), (-0.1114, 0.1957, 0.57), (-0.06027, 0.2299, 0.57), (8.149e-09, 0.2025, 0.5812), (0.0452, 0.1935, 0.5812), (0.08353, 0.1679, 0.5812), (0.1091, 0.1296, 0.5812), (0.1181, 0.08437, 0.5812), (0.1091, 0.03917, 0.5812), (0.08353, 0.000848, 0.5812), (0.0452, -0.02476, 0.5812), (2.599e-08, -0.03375, 0.5812), (-0.0452, -0.02476, 0.5812), (-0.08353, 0.000848, 0.5812), (-0.1091, 0.03917, 0.5812), (-0.1181, 0.08438, 0.5812), (-0.1091, 0.1296, 0.5812), (-0.08353, 0.1679, 0.5812), (-0.0452, 0.1935, 0.5812), (2.417e-08, -0.2513, 0.3113), (2.417e-08, -0.3478, 0.3113), (0.009512, -0.2513, 0.3099), (0.009512, -0.3478, 0.3099), (0.01758, -0.2513, 0.3058), (0.01758, -0.3478, 0.3058), (0.02296, -0.2513, 0.2997), (0.02296, -0.3478, 0.2997), (0.02486, -0.2513, 0.2925), (0.02486, -0.3478, 0.2925), (0.02296, -0.2513, 0.2853), (0.02296, -0.3478, 0.2853), (0.01758, -0.2513, 0.2792), (0.01758, -0.3478, 0.2792), (0.009512, -0.2513, 0.2751), (0.009512, -0.3478, 0.2751), (2.792e-08, -0.2513, 0.2737), (2.792e-08, -0.3478, 0.2737), (-0.009512, -0.2513, 0.2751), (-0.009512, -0.3478, 0.2751), (-0.01758, -0.2513, 0.2792), (-0.01758, -0.3478, 0.2792), (-0.02296, -0.2513, 0.2853), (-0.02296, -0.3478, 0.2853), (-0.02486, -0.2513, 0.2925), (-0.02486, -0.3478, 0.2925), (-0.02296, -0.2513, 0.2997), (-0.02296, -0.3478, 0.2997), (-0.01758, -0.2513, 0.3058), (-0.01758, -0.3478, 0.3058), (-0.009512, -0.2513, 0.3099), (-0.009512, -0.3478, 0.3099), (-3.775e-07, 3.906, 0.06328), (0.0113, 3.906, 0.06103), (0.02088, 3.906, 0.05463), (0.02728, 3.906, 0.04505), (0.02953, 3.906, 0.03375), (0.02728, 3.906, 0.02245), (0.02088, 3.906, 0.01287), (0.0113, 3.906, 0.006467), (-3.73e-07, 3.906, 0.004219), (-0.0113, 3.906, 0.006467), (-0.02088, 3.906, 0.01287), (-0.02728, 3.906, 0.02245), (-0.02953, 3.906, 0.03375), (-0.02728, 3.906, 0.04505), (-0.02088, 3.906, 0.05463), (-0.0113, 3.906, 0.06103), (-0.6377, -0.2812, 8.382e-09), (-0.6377, -0.2812, 0.1104), (-0.6377, -0.2812, 0.1104), (-0.6377, 0.2822, 0.1104), (-0.6377, 0.2822, 0.1104), (-0.6377, 0.2822, 8.382e-09), (-0.2816, 0.2822, 0.1104), (-0.2816, -0.2812, 0.1104), (0.2815, 0.2822, 0.1104), (0.6379, 0.2822, 0.1104), (0.6379, 0.2822, 0.1104), (0.6379, 0.2822, 8.382e-09), (0.6379, -0.2812, 0.1104), (0.6379, -0.2812, 0.1104), (0.6379, -0.2812, 8.382e-09), (0.2815, -0.2812, 0.1104), (-0.2816, -0.2812, 8.382e-09), (-0.2816, -0.2812, 8.382e-09), (-0.2816, -0.2812, 0.1313), (-0.2816, -0.2812, 0.1313), (-0.2816, 0.2822, 0.1313), (-0.2816, 0.2822, 0.1313), (-0.2816, 0.2822, 8.382e-09), (-0.2816, 0.2822, 8.382e-09), (0.2815, 0.2822, 0.1313), (0.2815, 0.2822, 0.1313), (0.2815, -0.2812, 0.1313), (0.2815, -0.2812, 0.1313), (0.2815, 0.2822, 8.382e-09), (0.2815, 0.2822, 8.382e-09), (0.2815, -0.2812, 8.382e-09), (0.2815, -0.2812, 8.382e-09), (-0.2109, -0.2812, 0.1312), (-0.2109, -0.2812, 0.1312), (-0.2109, -0.2812, 0.3), (-0.2109, -0.2812, 0.3), (-0.2109, 0.2812, 0.3), (-0.2109, 0.2812, 0.3), (-0.2109, 0.2812, 0.1312), (-0.2109, 0.2812, 0.1312), (0.2109, 0.2812, 0.3), (0.2109, 0.2812, 0.3), (0.2109, 0.2812, 0.1312), (0.2109, 0.2812, 0.1312), (0.2109, -0.2812, 0.3), (0.2109, -0.2812, 0.3), (0.2109, -0.2812, 0.1312), (0.2109, -0.2812, 0.1312), (0.03621, -0.2531, 0.4821), (1.27e-09, -0.2531, 0.4856), (0.07104, -0.2531, 0.4715), (0.1031, -0.2531, 0.4543), (0.1313, -0.2531, 0.4313), (0.1543, -0.2531, 0.4031), (0.1715, -0.2531, 0.371), (0.1821, -0.2531, 0.3362), (0.1856, -0.2531, 0.3), (-0.1821, -0.2531, 0.3362), (-0.1856, -0.2531, 0.3), (-0.1715, -0.2531, 0.371), (-0.1543, -0.2531, 0.4031), (-0.1313, -0.2531, 0.4313), (-0.1031, -0.2531, 0.4543), (-0.07104, -0.2531, 0.4715), (-0.03621, -0.2531, 0.4821), (0.07534, 0.2663, 0.525), (0.0, 0.2812, 0.525), (0.1392, 0.2236, 0.525), (0.1819, 0.1597, 0.525), (0.1969, 0.08437, 0.525), (0.1819, 0.009034, 0.525), (0.1392, -0.05484, 0.525), (0.07534, -0.09751, 0.525), (2.973e-08, -0.1125, 0.525), (-0.07534, -0.09751, 0.525), (-0.1392, -0.05484, 0.525), (-0.1819, 0.009034, 0.525), (-0.1969, 0.08438, 0.525), (-0.1819, 0.1597, 0.525), (-0.1392, 0.2236, 0.525), (-0.07534, 0.2663, 0.525)], [], [(0, 1, 3, 2), (2, 3, 5, 4), (4, 5, 7, 6), (6, 7, 9, 8), (8, 9, 11, 10), (10, 11, 13, 12), (12, 13, 15, 14), (14, 15, 17, 16), (16, 17, 19, 18), (18, 19, 21, 20), (20, 21, 23, 22), (22, 23, 25, 24), (24, 25, 27, 26), (26, 27, 29, 28), (30, 31, 1, 0), (28, 29, 31, 30), (206, 207, 208, 209, 210, 211, 212, 213, 214, 215, 216, 217, 218, 219, 220, 221), (34, 35, 33, 32), (37, 36, 225, 223), (230, 44, 40, 39), (231, 45, 41, 233), (234, 42, 38, 236), (262, 59, 55, 54), (235, 232, 43, 237), (48, 49, 47, 46), (51, 50, 242, 240), (226, 228, 244, 227), (229, 224, 222, 238), (258, 58, 264, 53), (243, 246, 251, 245), (247, 248, 252, 250), (249, 241, 239, 253), (56, 57, 260, 52), (266, 256, 254, 268), (255, 261, 265, 269), (267, 263, 259, 257), (60, 61, 63, 62), (62, 63, 65, 64), (64, 65, 67, 66), (66, 67, 69, 68), (68, 69, 71, 70), (70, 71, 73, 72), (72, 73, 75, 74), (74, 75, 77, 76), (78, 79, 81, 80), (80, 81, 83, 82), (82, 83, 85, 84), (84, 85, 87, 86), (86, 87, 89, 88), (88, 89, 91, 90), (92, 93, 61, 60), (90, 91, 93, 92), (270, 271, 286, 285, 284, 283, 282, 281, 279, 280, 278, 277, 276, 275, 274, 273, 272), (94, 95, 97, 96), (96, 97, 99, 98), (98, 99, 101, 100), (100, 101, 103, 102), (102, 103, 105, 104), (104, 105, 107, 106), (106, 107, 109, 108), (108, 109, 111, 110), (110, 111, 113, 112), (112, 113, 115, 114), (114, 115, 117, 116), (116, 117, 119, 118), (118, 119, 121, 120), (120, 121, 123, 122), (287, 288, 126, 127), (124, 125, 95, 94), (122, 123, 125, 124), (134, 133, 149, 150), (295, 294, 133, 134), (298, 297, 136, 137), (290, 289, 128, 129), (301, 300, 139, 140), (293, 292, 131, 132), (296, 295, 134, 135), (299, 298, 137, 138), (291, 290, 129, 130), (302, 301, 140, 141), (294, 293, 132, 133), (297, 296, 135, 136), (289, 287, 127, 128), (300, 299, 138, 139), (292, 291, 130, 131), (288, 302, 141, 126), (151, 150, 166, 167), (132, 131, 147, 148), (130, 129, 145, 146), (141, 140, 156, 157), (128, 127, 143, 144), (139, 138, 154, 155), (137, 136, 152, 153), (135, 134, 150, 151), (133, 132, 148, 149), (131, 130, 146, 147), (126, 141, 157, 142), (129, 128, 144, 145), (140, 139, 155, 156), (127, 126, 142, 143), (138, 137, 153, 154), (136, 135, 151, 152), (159, 158, 173, 172, 171, 170, 169, 168, 167, 166, 165, 164, 163, 162, 161, 160), (149, 148, 164, 165), (147, 146, 162, 163), (142, 157, 173, 158), (145, 144, 160, 161), (156, 155, 171, 172), (143, 142, 158, 159), (154, 153, 169, 170), (152, 151, 167, 168), (150, 149, 165, 166), (148, 147, 163, 164), (146, 145, 161, 162), (157, 156, 172, 173), (144, 143, 159, 160), (155, 154, 170, 171), (153, 152, 168, 169), (174, 175, 177, 176), (176, 177, 179, 178), (178, 179, 181, 180), (180, 181, 183, 182), (182, 183, 185, 184), (184, 185, 187, 186), (186, 187, 189, 188), (188, 189, 191, 190), (190, 191, 193, 192), (192, 193, 195, 194), (194, 195, 197, 196), (196, 197, 199, 198), (198, 199, 201, 200), (200, 201, 203, 202), (204, 205, 175, 174), (202, 203, 205, 204), (177, 175, 205, 203, 201, 199, 197, 195, 193, 191, 189, 187, 185, 183, 181, 179)])
me_cube_002.polygons.foreach_set('use_smooth', [True] * 135)
_uv = me_cube_002.uv_layers.new(name='UVMap')
_uv.uv.foreach_set('vector', [0.9633, 0.9895, 0.9633, 0.3302, 0.9699, 0.3302, 0.9699, 0.9895, 0.9699, 0.9895, 0.9699, 0.3302, 0.9755, 0.3302, 0.9755, 0.9895, 0.9269, 0.3304, 0.9269, 0.989, 0.921, 0.9889, 0.921, 0.3303, 0.921, 0.3303, 0.921, 0.9889, 0.9143, 0.9888, 0.9143, 0.3302, 0.9143, 0.3302, 0.9143, 0.9888, 0.9078, 0.9889, 0.9078, 0.3303, 0.9078, 0.3303, 0.9078, 0.9889, 0.9024, 0.9891, 0.9024, 0.3305, 0.9512, 0.3302, 0.9512, 0.9895, 0.9456, 0.9895, 0.9456, 0.3302, 0.9456, 0.3302, 0.9456, 0.9895, 0.9391, 0.9895, 0.9391, 0.3302, 0.9391, 0.3302, 0.9391, 0.9895, 0.9325, 0.9895, 0.9325, 0.3302, 0.9325, 0.3302, 0.9325, 0.9895, 0.9269, 0.9895, 0.9269, 0.3302, 0.9755, 0.8825, 0.9755, 0.333, 0.9811, 0.3309, 0.9811, 0.8805, 0.9811, 0.8805, 0.9811, 0.3309, 0.9877, 0.3302, 0.9877, 0.8797, 0.9877, 0.8797, 0.9877, 0.3302, 0.9944, 0.3309, 0.9944, 0.8805, 0.9944, 0.8805, 0.9944, 0.3309, 1.0, 0.333, 1.0, 0.8825, 0.9568, 0.9895, 0.9568, 0.3302, 0.9633, 0.3302, 0.9633, 0.9895, 0.9512, 0.9895, 0.9512, 0.3302, 0.9568, 0.3302, 0.9568, 0.9895, 0.8097, 0.4962, 0.8045, 0.4941, 0.8006, 0.4896, 0.7984, 0.4836, 0.7984, 0.4769, 0.8006, 0.4705, 0.8045, 0.4655, 0.8097, 0.4625, 0.8153, 0.4621, 0.8204, 0.4642, 0.8244, 0.4687, 0.8265, 0.4747, 0.8265, 0.4814, 0.8244, 0.4878, 0.8204, 0.4928, 0.8153, 0.4958, 0.3274, 0.6602, 0.3274, 0.9354, 0.3066, 0.9354, 0.3066, 0.6602, 0.7797, 1.965e-08, 0.7797, 0.3302, 0.5727, 0.3302, 0.5727, 0.0, 0.6997, 0.9032, 0.6997, 0.7317, 0.7204, 0.7317, 0.7204, 0.9032, 0.3067, 0.6602, 0.3067, 0.3303, 0.3274, 0.3302, 0.3274, 0.6601, 0.8575, 0.9226, 0.8575, 0.7163, 0.8782, 0.7163, 0.8782, 0.9226, 0.2072, 0.6598, 0.2072, 0.3305, 0.3061, 0.3302, 0.3061, 0.6595, 0.0, 0.6604, 0.0, 0.3302, 0.2072, 0.3302, 0.2072, 0.6604, 0.1652, 0.9357, 0.1652, 0.6604, 0.1982, 0.6604, 0.1982, 0.9357, 2.953e-08, 0.3302, 0.0, 0.0, 0.3274, 0.0, 0.3274, 0.3302, 0.7253, 0.9801, 0.7253, 0.8087, 0.7461, 0.8087, 0.7461, 0.9801, 0.899, 0.7163, 0.899, 0.9224, 0.8782, 0.9224, 0.8782, 0.7163, 0.2072, 0.8628, 0.2072, 0.6598, 0.3063, 0.6598, 0.3063, 0.8628, 0.8244, 0.9872, 0.8244, 0.7163, 0.8575, 0.7163, 0.8575, 0.9872, 0.9579, 0.33, 0.9579, 9.817e-05, 0.9908, 0.0, 0.9908, 0.3299, 0.1321, 0.9865, 0.1321, 0.6604, 0.1652, 0.6604, 0.1652, 0.9865, 0.7253, 0.8087, 0.7253, 0.534, 0.8244, 0.534, 0.8244, 0.8087, 0.8788, 0.0, 0.8788, 0.2443, 0.7797, 0.2443, 0.7797, 9.824e-09, 0.3274, 0.3296, 0.3274, 0.0, 0.5727, 3.93e-08, 0.5727, 0.3296, 0.3274, 0.6593, 0.3274, 0.3296, 0.5727, 0.3296, 0.5727, 0.6593, 0.649, 0.7317, 0.649, 0.534, 0.6701, 0.534, 0.6701, 0.7317, 0.6701, 0.7317, 0.6701, 0.534, 0.6903, 0.534, 0.6903, 0.7317, 0.6903, 0.7317, 0.6903, 0.534, 0.709, 0.534, 0.709, 0.7317, 0.709, 0.7317, 0.709, 0.534, 0.7253, 0.534, 0.7253, 0.7317, 0.8788, 0.1976, 0.8788, 0.0, 0.8962, 0.0005374, 0.8962, 0.1981, 0.8962, 0.1981, 0.8962, 0.0005374, 0.9157, 0.0009171, 0.9157, 0.1985, 0.9157, 0.1985, 0.9157, 0.0009171, 0.9365, 0.001125, 0.9365, 0.1987, 0.9365, 0.1987, 0.9365, 0.001125, 0.9579, 0.001152, 0.9579, 0.1987, 0.9015, 0.5514, 0.9015, 0.7163, 0.8802, 0.7151, 0.8802, 0.5503, 0.8802, 0.5503, 0.8802, 0.7151, 0.8598, 0.7117, 0.8598, 0.5469, 0.8598, 0.5469, 0.8598, 0.7117, 0.8409, 0.7062, 0.8409, 0.5414, 0.8409, 0.5414, 0.8409, 0.7062, 0.8244, 0.6988, 0.8244, 0.534, 0.5727, 0.7317, 0.5727, 0.534, 0.5891, 0.534, 0.5891, 0.7317, 0.5891, 0.7317, 0.5891, 0.534, 0.6077, 0.534, 0.6077, 0.7317, 0.628, 0.7317, 0.628, 0.534, 0.649, 0.534, 0.649, 0.7317, 0.6077, 0.7317, 0.6077, 0.534, 0.628, 0.534, 0.628, 0.7317, 0.4616, 0.7877, 0.4595, 0.7667, 0.4616, 0.7458, 0.4678, 0.7256, 0.4779, 0.707, 0.4915, 0.6907, 0.508, 0.6774, 0.5268, 0.6674, 0.5473, 0.6613, 0.5685, 0.6593, 0.5685, 0.8742, 0.5473, 0.8722, 0.5268, 0.8661, 0.508, 0.8561, 0.4915, 0.8428, 0.4779, 0.8265, 0.4678, 0.8079, 0.9024, 0.3302, 0.9024, 0.4621, 0.8612, 0.4621, 0.8612, 0.3302, 0.8612, 0.3302, 0.8612, 0.4621, 0.8164, 0.4621, 0.8164, 0.3302, 0.8164, 0.3302, 0.8164, 0.4621, 0.7749, 0.4621, 0.7749, 0.3302, 0.6997, 0.7325, 0.6997, 0.864, 0.6558, 0.8633, 0.6558, 0.7317, 0.6558, 0.7317, 0.6558, 0.8633, 0.6113, 0.8638, 0.6113, 0.7322, 0.6113, 0.7322, 0.6113, 0.8638, 0.5727, 0.8653, 0.5727, 0.7338, 0.1321, 0.8487, 3.938e-08, 0.8487, 1.969e-08, 0.8133, 0.1321, 0.8133, 0.1321, 0.8133, 1.969e-08, 0.8133, 3.938e-08, 0.7703, 0.1321, 0.7703, 0.1321, 0.7703, 3.938e-08, 0.7703, 1.969e-08, 0.7261, 0.1321, 0.7261, 0.1321, 0.7261, 1.969e-08, 0.7261, 0.0, 0.6875, 0.1321, 0.6875, 0.1321, 0.6875, 0.0, 0.6875, 1.969e-08, 0.6604, 0.1321, 0.6604, 0.3274, 0.6593, 0.4595, 0.6593, 0.4595, 0.6913, 0.3274, 0.6913, 0.3274, 0.6913, 0.4595, 0.6913, 0.4595, 0.7329, 0.3274, 0.7329, 0.3274, 0.7329, 0.4595, 0.7329, 0.4595, 0.7777, 0.3274, 0.7777, 0.9137, 0.2849, 0.9137, 0.3261, 0.8971, 0.3196, 0.8971, 0.2826, 0.3274, 0.8191, 0.4595, 0.8191, 0.4595, 0.8505, 0.3274, 0.8505, 0.3274, 0.7777, 0.4595, 0.7777, 0.4595, 0.8191, 0.3274, 0.8191, 0.6537, 0.534, 0.6165, 0.5186, 0.6229, 0.509, 0.6559, 0.5227, 0.7791, 0.8915, 0.7791, 0.9346, 0.7626, 0.9295, 0.7626, 0.8908, 0.769, 0.4958, 0.7374, 0.5277, 0.731, 0.5182, 0.7595, 0.4894, 0.9137, 0.1987, 0.9137, 0.2402, 0.8971, 0.2423, 0.8971, 0.205, 0.7461, 0.9272, 0.7461, 0.8823, 0.7626, 0.8845, 0.7626, 0.9249, 0.88, 0.3254, 0.8788, 0.2869, 0.8961, 0.2832, 0.8971, 0.3178, 0.7791, 0.8473, 0.7791, 0.8915, 0.7626, 0.8908, 0.7626, 0.851, 0.7461, 0.8407, 0.7461, 0.8087, 0.7626, 0.8182, 0.7626, 0.847, 0.8788, 0.2425, 0.88, 0.1987, 0.8971, 0.2038, 0.8961, 0.2431, 0.7461, 0.9685, 0.7461, 0.9272, 0.7626, 0.9249, 0.7626, 0.9621, 0.7791, 0.9346, 0.7791, 0.9699, 0.7626, 0.9614, 0.7626, 0.9295, 0.7791, 0.8087, 0.7791, 0.8473, 0.7626, 0.851, 0.7626, 0.8163, 0.9137, 0.2402, 0.9137, 0.2849, 0.8971, 0.2826, 0.8971, 0.2423, 0.7461, 0.8823, 0.7461, 0.8407, 0.7626, 0.847, 0.7626, 0.8845, 0.8788, 0.2869, 0.8788, 0.2425, 0.8961, 0.2431, 0.8961, 0.2832, 0.7461, 1.0, 0.7461, 0.9685, 0.7626, 0.9621, 0.7626, 0.9904, 0.6917, 0.5225, 0.6559, 0.5227, 0.6604, 0.5, 0.6872, 0.4999, 0.5881, 0.4901, 0.5727, 0.4527, 0.5839, 0.4504, 0.5976, 0.4836, 0.5727, 0.4122, 0.5881, 0.3748, 0.5976, 0.3811, 0.5839, 0.4144, 0.731, 0.3456, 0.7595, 0.3741, 0.7499, 0.3805, 0.7247, 0.3552, 0.6165, 0.346, 0.6537, 0.3304, 0.6559, 0.3417, 0.6229, 0.3556, 0.7749, 0.4115, 0.7749, 0.452, 0.7636, 0.4498, 0.7636, 0.4138, 0.7595, 0.4894, 0.731, 0.5182, 0.7247, 0.5086, 0.7499, 0.4831, 0.6939, 0.5338, 0.6537, 0.534, 0.6559, 0.5227, 0.6917, 0.5225, 0.6165, 0.5186, 0.5881, 0.4901, 0.5976, 0.4836, 0.6229, 0.509, 0.5727, 0.4527, 0.5727, 0.4122, 0.5839, 0.4144, 0.5839, 0.4504, 0.6939, 0.3302, 0.731, 0.3456, 0.7247, 0.3552, 0.6917, 0.3415, 0.5881, 0.3748, 0.6165, 0.346, 0.6229, 0.3556, 0.5976, 0.3811, 0.7595, 0.3741, 0.7749, 0.4115, 0.7636, 0.4138, 0.7499, 0.3805, 0.6537, 0.3304, 0.6939, 0.3302, 0.6917, 0.3415, 0.6559, 0.3417, 0.7749, 0.452, 0.7595, 0.4894, 0.7499, 0.4831, 0.7636, 0.4498, 0.731, 0.5182, 0.6939, 0.5338, 0.6917, 0.5225, 0.7247, 0.5086, 0.6604, 0.3643, 0.6872, 0.3642, 0.712, 0.3744, 0.7309, 0.3934, 0.7412, 0.4183, 0.7412, 0.4453, 0.7309, 0.4703, 0.712, 0.4895, 0.6872, 0.4999, 0.6604, 0.5, 0.6356, 0.4898, 0.6167, 0.4708, 0.6064, 0.4458, 0.6064, 0.4188, 0.6167, 0.3939, 0.6356, 0.3747, 0.6229, 0.509, 0.5976, 0.4836, 0.6167, 0.4708, 0.6356, 0.4898, 0.5839, 0.4504, 0.5839, 0.4144, 0.6064, 0.4188, 0.6064, 0.4458, 0.6917, 0.3415, 0.7247, 0.3552, 0.712, 0.3744, 0.6872, 0.3642, 0.5976, 0.3811, 0.6229, 0.3556, 0.6356, 0.3747, 0.6167, 0.3939, 0.7499, 0.3805, 0.7636, 0.4138, 0.7412, 0.4183, 0.7309, 0.3934, 0.6559, 0.3417, 0.6917, 0.3415, 0.6872, 0.3642, 0.6604, 0.3643, 0.7636, 0.4498, 0.7499, 0.4831, 0.7309, 0.4703, 0.7412, 0.4453, 0.7247, 0.5086, 0.6917, 0.5225, 0.6872, 0.4999, 0.712, 0.4895, 0.6559, 0.5227, 0.6229, 0.509, 0.6356, 0.4898, 0.6604, 0.5, 0.5976, 0.4836, 0.5839, 0.4504, 0.6064, 0.4458, 0.6167, 0.4708, 0.5839, 0.4144, 0.5976, 0.3811, 0.6167, 0.3939, 0.6064, 0.4188, 0.7247, 0.3552, 0.7499, 0.3805, 0.7309, 0.3934, 0.712, 0.3744, 0.6229, 0.3556, 0.6559, 0.3417, 0.6604, 0.3643, 0.6356, 0.3747, 0.7636, 0.4138, 0.7636, 0.4498, 0.7412, 0.4453, 0.7412, 0.4183, 0.7499, 0.4831, 0.7247, 0.5086, 0.712, 0.4895, 0.7309, 0.4703, 0.7931, 0.3008, 0.7931, 0.2443, 0.7986, 0.2443, 0.7986, 0.3008, 0.7986, 0.3008, 0.7986, 0.2443, 0.8033, 0.2443, 0.8033, 0.3008, 0.8189, 0.2444, 0.8189, 0.3009, 0.8151, 0.3008, 0.8151, 0.2443, 0.8151, 0.2443, 0.8151, 0.3008, 0.8108, 0.3008, 0.8108, 0.2443, 0.8108, 0.2443, 0.8108, 0.3008, 0.8067, 0.3008, 0.8067, 0.2443, 0.8067, 0.2443, 0.8067, 0.3008, 0.8033, 0.301, 0.8033, 0.2445, 0.7984, 0.4621, 0.7984, 0.5186, 0.7937, 0.5186, 0.7937, 0.4621, 0.7937, 0.4621, 0.7937, 0.5186, 0.7882, 0.5186, 0.7882, 0.4621, 0.7882, 0.4621, 0.7882, 0.5186, 0.7827, 0.5186, 0.7827, 0.4621, 0.7827, 0.4621, 0.7827, 0.5186, 0.778, 0.5186, 0.778, 0.4621, 0.778, 0.4621, 0.778, 0.5186, 0.7749, 0.5186, 0.7749, 0.4621, 0.1982, 0.7082, 0.1982, 0.661, 0.2024, 0.6604, 0.2024, 0.7076, 0.2024, 0.7076, 0.2024, 0.6604, 0.2067, 0.661, 0.2067, 0.7082, 0.7797, 0.3008, 0.7797, 0.2443, 0.7829, 0.2443, 0.7829, 0.3008, 0.7876, 0.3008, 0.7876, 0.2443, 0.7931, 0.2443, 0.7931, 0.3008, 0.7829, 0.3008, 0.7829, 0.2443, 0.7876, 0.2443, 0.7876, 0.3008, 0.7999, 0.3081, 0.8016, 0.3134, 0.8016, 0.319, 0.7999, 0.3239, 0.7969, 0.3276, 0.7928, 0.3293, 0.7885, 0.3288, 0.7845, 0.3263, 0.7814, 0.322, 0.7797, 0.3167, 0.7797, 0.3111, 0.7814, 0.3062, 0.7845, 0.3025, 0.7885, 0.3008, 0.7928, 0.3013, 0.7969, 0.3038])
me_cube_002.use_remesh_preserve_volume = False
me_cube_002.use_remesh_preserve_attributes = False
me_cube_002.use_mirror_vertex_groups = False
me_cube_002.update()

# ---- objects
ob_spikes = bpy.data.objects.new('Spikes', me_cylinder)
ob_boards = bpy.data.objects.new('Boards', me_cube_001)
ob_lever = bpy.data.objects.new('Lever', me_cube_004)
ob_flag = bpy.data.objects.new('Flag', me_cube_005)
ob_body = bpy.data.objects.new('Body', me_cube_002)

# ---- transforms, parenting, visibility, modifiers, constraints
ob_spikes.location = (0.0, 0.0, 0.0)
ob_spikes.lineart.crease_threshold = 0.0
ob_boards.location = (0.0, 0.0, 0.0625)
ob_boards.lineart.crease_threshold = 0.0
ob_lever.location = (0.0, 0.0, 0.293)
ob_lever.rotation_euler = (0.0, -0.6549, 0.0)
ob_lever.lineart.crease_threshold = 0.0
_vg = ob_lever.vertex_groups.new(name='Lever')
for _i, _w in zip([0, 1, 2, 3, 4, 5, 6, 7, 8, 9, 10, 11, 12, 13, 14, 15, 16, 17, 18, 19, 20, 21, 22, 23, 24, 25, 26, 27, 28, 29, 30, 31, 32, 33, 34, 35, 36, 37, 38, 39, 40, 41, 42, 43, 44, 45, 46, 47, 48, 49, 50, 51, 52, 53, 54, 55, 56, 57, 58, 59, 60, 61, 62, 63, 64, 65, 66, 67, 68, 69, 70, 71, 72, 73, 74, 75, 76, 77, 78, 79, 80, 81, 82, 83], [1.0, 0.9972, 0.9997, 0.9997, 0.9976, 0.9975, 0.9998, 0.9998, 1.0, 1.0, 1.0, 1.0, 1.0, 1.0, 1.0, 1.0, 1.0, 1.0, 1.0, 1.0, 1.0, 1.0, 1.0, 1.0, 1.0, 1.0, 1.0, 1.0, 1.0, 1.0, 1.0, 1.0, 1.0, 1.0, 1.0, 0.9998, 1.0, 1.0, 1.0, 1.0, 1.0, 1.0, 1.0, 1.0, 1.0, 1.0, 1.0, 1.0, 1.0, 1.0, 1.0, 1.0, 1.0, 1.0, 1.0, 1.0, 1.0, 1.0, 1.0, 1.0, 1.0, 1.0, 1.0, 1.0, 1.0, 1.0, 1.0, 1.0, 1.0, 1.0, 1.0, 1.0, 1.0, 1.0, 1.0, 1.0, 1.0, 1.0, 1.0, 1.0, 1.0, 1.0, 1.0, 1.0]): _vg.add([_i], _w, 'REPLACE')
_vg = ob_lever.vertex_groups.new(name='Flag')
_m = ob_lever.modifiers.new('Armature', 'ARMATURE')
ob_flag.location = (0.0, 0.0, 0.0)
ob_flag.rotation_euler = (0.0, -0.0, 3.142)
ob_flag.lineart.crease_threshold = 0.0
_vg = ob_flag.vertex_groups.new(name='Flag')
_vg.add([0, 1, 2, 3, 4, 5, 6, 7, 8, 9, 10, 11, 12, 13, 14, 15, 16, 17, 18, 19, 20, 21, 22, 23, 24, 25, 26, 27, 28, 29, 30, 31, 32, 33, 34, 35, 36, 37, 38, 39, 40, 41, 42, 43, 44, 45, 46, 47, 48, 49, 50, 51, 52, 53, 54, 55, 56, 57, 58, 59, 60, 61, 62, 63], 1.0, 'REPLACE')
_m = ob_flag.modifiers.new('Armature', 'ARMATURE')
ob_body.location = (0.0, 0.0, 0.0)
ob_body.rotation_euler = (0.0, -0.0, 3.142)
ob_body.lineart.crease_threshold = 0.0

# ---- collection membership
col_collection_1.objects.link(ob_spikes)
col_collection_1.objects.link(ob_boards)
col_collection_1.objects.link(ob_lever)
col_collection_1.objects.link(ob_flag)
col_collection_1.objects.link(ob_body)

# ---- scene / render settings (as saved in the file)
scene.frame_start = 1; scene.frame_end = 60; scene.frame_set(0)
scene.render.engine = 'BLENDER_EEVEE_NEXT'
scene.render.resolution_percentage = 50
scene.render.dither_intensity = 0.0
scene.cycles.use_denoising = False
scene.cycles.samples = 10
scene.cycles.sampling_pattern = 'TABULATED_SOBOL'
scene.cycles.light_sampling_threshold = 0.0
scene.cycles.use_adaptive_sampling = False
scene.cycles.use_light_tree = False
scene.cycles.blur_glossy = 0.0
scene.cycles.volume_bounces = 1
scene.cycles.pixel_filter_type = 'GAUSSIAN'
scene.cycles.sample_clamp_indirect = 0.0
scene.view_settings.view_transform = 'Standard'
bpy.context.view_layer.update()

# ---- added for rendering (the .blend has no active camera and no usable light): camera, sun
cam_auto = bpy.data.cameras.new('AutoCamera')
cam_auto.lens = 50.0
cam_auto.sensor_width = 36.0
cam_auto.clip_end = 1000.0
ob_auto_camera = bpy.data.objects.new('AutoCamera', cam_auto)
scene.collection.objects.link(ob_auto_camera)
ob_auto_camera.location = (4.90298, -8.45021, 5.04288)
ob_auto_camera.rotation_euler = (1.09748, -7.21219e-08, 0.694738)
scene.camera = ob_auto_camera
light_auto_sun = bpy.data.lights.new('AutoSun', 'SUN')
light_auto_sun.energy = 3.0
light_auto_sun.angle = 0.0523599
ob_auto_sun = bpy.data.objects.new('AutoSun', light_auto_sun)
scene.collection.objects.link(ob_auto_sun)
ob_auto_sun.rotation_euler = (0.872665, 0.174533, 0.523599)
bpy.context.view_layer.update()

